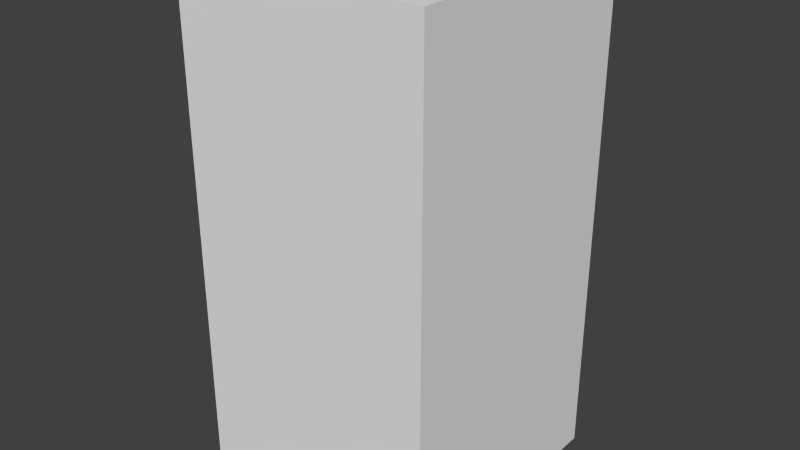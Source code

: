 # Source: darkBlueFlagThree.blend  (saved by Blender 2.68.0; exported with 4.5.12 LTS)
import bpy
from mathutils import Matrix  # noqa: F401  (used for matrix-valued properties, if any)

bpy.ops.wm.read_factory_settings(use_empty=True)
scene = bpy.context.scene
scene.name = 'Scene'

# ---- collections
col_collection_1 = bpy.data.collections.new('Collection 1'); scene.collection.children.link(col_collection_1)

# ---- world
world_world = bpy.data.worlds.new('World'); scene.world = world_world
world_world.color = (0.05088, 0.05088, 0.05088)
world_world.use_sun_shadow = False
world_world.sun_shadow_jitter_overblur = 0.0
world_world.cycles.sampling_method = 'MANUAL'
world_world.cycles.sample_map_resolution = 256

# ---- meshes
me_darkblueflagthree = bpy.data.meshes.new('darkBlueFlagThree')
me_darkblueflagthree.from_pydata([(-0.5, -0.5, -1.0), (-0.5, 0.5, -1.0), (0.5, 0.5, -1.0), (0.5, -0.5, -1.0), (-0.5, -0.5, 1.0), (-0.5, 0.5, 1.0), (0.5, 0.5, 1.0), (0.5, -0.5, 1.0)], [], [(4, 5, 1, 0), (5, 6, 2, 1), (6, 7, 3, 2), (7, 4, 0, 3), (0, 1, 2, 3), (7, 6, 5, 4)])
me_darkblueflagthree.use_remesh_preserve_volume = False
me_darkblueflagthree.use_remesh_preserve_attributes = False
me_darkblueflagthree.use_mirror_vertex_groups = False
me_darkblueflagthree.update()

# ---- objects
ob_darkblueflagthree = bpy.data.objects.new('darkBlueFlagThree', me_darkblueflagthree)

# ---- transforms, parenting, visibility, modifiers, constraints
ob_darkblueflagthree.location = (0.0, 0.0, 0.0)
ob_darkblueflagthree.lineart.crease_threshold = 0.0

# ---- collection membership
col_collection_1.objects.link(ob_darkblueflagthree)

# ---- scene / render settings (as saved in the file)
scene.frame_start = 1; scene.frame_end = 250; scene.frame_set(1)
scene.render.engine = 'BLENDER_EEVEE_NEXT'
scene.render.image_settings.color_mode = 'RGB'
scene.render.image_settings.compression = 90
scene.render.resolution_percentage = 50
scene.render.dither_intensity = 0.0
scene.cycles.use_denoising = False
scene.cycles.samples = 10
scene.cycles.sampling_pattern = 'TABULATED_SOBOL'
scene.cycles.light_sampling_threshold = 0.0
scene.cycles.use_adaptive_sampling = False
scene.cycles.use_light_tree = False
scene.cycles.blur_glossy = 0.0
scene.cycles.volume_bounces = 1
scene.cycles.pixel_filter_type = 'GAUSSIAN'
scene.cycles.sample_clamp_indirect = 0.0
scene.view_settings.view_transform = 'Standard'
bpy.context.view_layer.update()

# ---- added for rendering (the .blend has no active camera and no usable light): camera, sun
cam_auto = bpy.data.cameras.new('AutoCamera')
cam_auto.lens = 50.0
cam_auto.sensor_width = 36.0
cam_auto.clip_end = 1000.0
ob_auto_camera = bpy.data.objects.new('AutoCamera', cam_auto)
scene.collection.objects.link(ob_auto_camera)
ob_auto_camera.location = (2.26633, -2.71959, 1.81306)
ob_auto_camera.rotation_euler = (1.09748, -7.21219e-08, 0.694738)
scene.camera = ob_auto_camera
light_auto_sun = bpy.data.lights.new('AutoSun', 'SUN')
light_auto_sun.energy = 3.0
light_auto_sun.angle = 0.0523599
ob_auto_sun = bpy.data.objects.new('AutoSun', light_auto_sun)
scene.collection.objects.link(ob_auto_sun)
ob_auto_sun.rotation_euler = (0.872665, 0.174533, 0.523599)
bpy.context.view_layer.update()
